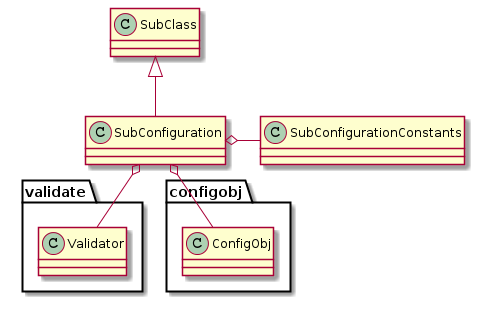

The diagram above was rendered by PlantUML. Its source (embedded in the PNG):
@startuml
SubClass <|-- SubConfiguration
SubConfiguration o- validate.Validator
SubConfiguration o- configobj.ConfigObj
SubConfiguration o- SubConfigurationConstants

@enduml